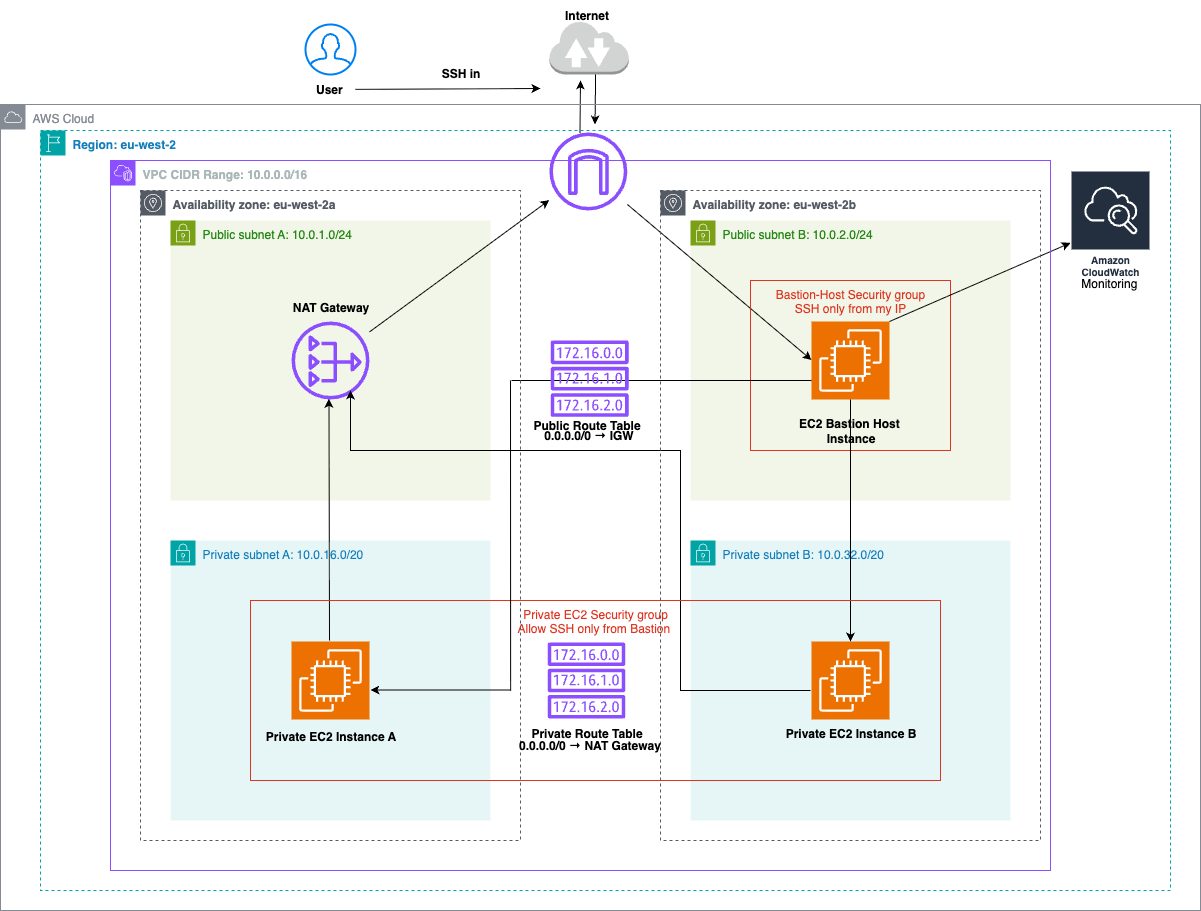

The diagram above was exported from draw.io. Its source (the exported page's mxGraphModel, read from the mxfile embedded in the PNG):
<mxGraphModel dx="1906" dy="1030" grid="1" gridSize="10" guides="1" tooltips="1" connect="1" arrows="1" fold="1" page="1" pageScale="1" pageWidth="1390" pageHeight="1100" math="0" shadow="0">
  <root>
    <mxCell id="0" />
    <mxCell id="1" parent="0" />
    <mxCell id="tQog9CEcp2zt7-U0pX9Q-1" value="Public subnet A: 10.0.1.0/24" style="points=[[0,0],[0.25,0],[0.5,0],[0.75,0],[1,0],[1,0.25],[1,0.5],[1,0.75],[1,1],[0.75,1],[0.5,1],[0.25,1],[0,1],[0,0.75],[0,0.5],[0,0.25]];outlineConnect=0;gradientColor=none;html=1;whiteSpace=wrap;fontSize=12;fontStyle=0;container=1;pointerEvents=0;collapsible=0;recursiveResize=0;shape=mxgraph.aws4.group;grIcon=mxgraph.aws4.group_security_group;grStroke=0;strokeColor=#7AA116;fillColor=#F2F6E8;verticalAlign=top;align=left;spacingLeft=30;fontColor=#248814;dashed=0;" vertex="1" parent="1">
      <mxGeometry x="240" y="320" width="320" height="280" as="geometry" />
    </mxCell>
    <mxCell id="i4G_eFn-8yY8eMRUWMJD-3" value="" style="sketch=0;outlineConnect=0;fontColor=#232F3E;gradientColor=none;fillColor=#8C4FFF;strokeColor=none;dashed=0;verticalLabelPosition=bottom;verticalAlign=top;align=center;html=1;fontSize=12;fontStyle=0;aspect=fixed;pointerEvents=1;shape=mxgraph.aws4.nat_gateway;" vertex="1" parent="tQog9CEcp2zt7-U0pX9Q-1">
      <mxGeometry x="121" y="101" width="78" height="78" as="geometry" />
    </mxCell>
    <mxCell id="i4G_eFn-8yY8eMRUWMJD-24" value="&lt;b&gt;NAT Gateway&lt;/b&gt;" style="text;html=1;align=center;verticalAlign=middle;resizable=0;points=[];autosize=1;strokeColor=none;fillColor=none;" vertex="1" parent="tQog9CEcp2zt7-U0pX9Q-1">
      <mxGeometry x="110" y="72" width="100" height="30" as="geometry" />
    </mxCell>
    <mxCell id="vSBUYfnfZIRVXCXtykWa-1" value="Public subnet B: 10.0.2.0/24" style="points=[[0,0],[0.25,0],[0.5,0],[0.75,0],[1,0],[1,0.25],[1,0.5],[1,0.75],[1,1],[0.75,1],[0.5,1],[0.25,1],[0,1],[0,0.75],[0,0.5],[0,0.25]];outlineConnect=0;gradientColor=none;html=1;whiteSpace=wrap;fontSize=12;fontStyle=0;container=1;pointerEvents=0;collapsible=0;recursiveResize=0;shape=mxgraph.aws4.group;grIcon=mxgraph.aws4.group_security_group;grStroke=0;strokeColor=#7AA116;fillColor=#F2F6E8;verticalAlign=top;align=left;spacingLeft=30;fontColor=#248814;dashed=0;" vertex="1" parent="1">
      <mxGeometry x="760" y="320" width="320" height="280" as="geometry" />
    </mxCell>
    <mxCell id="i4G_eFn-8yY8eMRUWMJD-4" value="" style="sketch=0;points=[[0,0,0],[0.25,0,0],[0.5,0,0],[0.75,0,0],[1,0,0],[0,1,0],[0.25,1,0],[0.5,1,0],[0.75,1,0],[1,1,0],[0,0.25,0],[0,0.5,0],[0,0.75,0],[1,0.25,0],[1,0.5,0],[1,0.75,0]];outlineConnect=0;fontColor=#232F3E;fillColor=#ED7100;strokeColor=#ffffff;dashed=0;verticalLabelPosition=bottom;verticalAlign=top;align=center;html=1;fontSize=12;fontStyle=0;aspect=fixed;shape=mxgraph.aws4.resourceIcon;resIcon=mxgraph.aws4.ec2;" vertex="1" parent="vSBUYfnfZIRVXCXtykWa-1">
      <mxGeometry x="121" y="101" width="78" height="78" as="geometry" />
    </mxCell>
    <mxCell id="i4G_eFn-8yY8eMRUWMJD-15" value="&lt;b&gt;EC2 Bastion Host&amp;nbsp;&lt;/b&gt;&lt;div&gt;&lt;b&gt;Instance&lt;/b&gt;&lt;/div&gt;" style="text;html=1;align=center;verticalAlign=middle;resizable=0;points=[];autosize=1;strokeColor=none;fillColor=none;" vertex="1" parent="vSBUYfnfZIRVXCXtykWa-1">
      <mxGeometry x="95" y="190" width="130" height="40" as="geometry" />
    </mxCell>
    <mxCell id="i4G_eFn-8yY8eMRUWMJD-19" value="" style="endArrow=classic;html=1;rounded=0;" edge="1" parent="vSBUYfnfZIRVXCXtykWa-1" source="i4G_eFn-8yY8eMRUWMJD-8">
      <mxGeometry width="50" height="50" relative="1" as="geometry">
        <mxPoint x="-20" y="140" as="sourcePoint" />
        <mxPoint x="121" y="139.5" as="targetPoint" />
      </mxGeometry>
    </mxCell>
    <mxCell id="i4G_eFn-8yY8eMRUWMJD-30" value="Bastion-Host Security group&lt;div&gt;SSH only from my IP&lt;/div&gt;" style="fillColor=none;strokeColor=#DD3522;verticalAlign=top;fontStyle=0;fontColor=#DD3522;whiteSpace=wrap;html=1;" vertex="1" parent="vSBUYfnfZIRVXCXtykWa-1">
      <mxGeometry x="60" y="60" width="200" height="170" as="geometry" />
    </mxCell>
    <mxCell id="i4G_eFn-8yY8eMRUWMJD-32" value="" style="endArrow=none;html=1;rounded=0;" edge="1" parent="vSBUYfnfZIRVXCXtykWa-1">
      <mxGeometry width="50" height="50" relative="1" as="geometry">
        <mxPoint x="-179" y="160" as="sourcePoint" />
        <mxPoint x="121" y="160" as="targetPoint" />
      </mxGeometry>
    </mxCell>
    <mxCell id="i4G_eFn-8yY8eMRUWMJD-36" value="" style="endArrow=classic;html=1;rounded=0;" edge="1" parent="vSBUYfnfZIRVXCXtykWa-1" target="i4G_eFn-8yY8eMRUWMJD-35">
      <mxGeometry width="50" height="50" relative="1" as="geometry">
        <mxPoint x="199" y="101" as="sourcePoint" />
        <mxPoint x="249" y="51" as="targetPoint" />
      </mxGeometry>
    </mxCell>
    <mxCell id="i4G_eFn-8yY8eMRUWMJD-1" value="Private subnet A: 10.0.16.0/20&lt;div&gt;&lt;br&gt;&lt;/div&gt;" style="points=[[0,0],[0.25,0],[0.5,0],[0.75,0],[1,0],[1,0.25],[1,0.5],[1,0.75],[1,1],[0.75,1],[0.5,1],[0.25,1],[0,1],[0,0.75],[0,0.5],[0,0.25]];outlineConnect=0;gradientColor=none;html=1;whiteSpace=wrap;fontSize=12;fontStyle=0;container=1;pointerEvents=0;collapsible=0;recursiveResize=0;shape=mxgraph.aws4.group;grIcon=mxgraph.aws4.group_security_group;grStroke=0;strokeColor=#00A4A6;fillColor=#E6F6F7;verticalAlign=top;align=left;spacingLeft=30;fontColor=#147EBA;dashed=0;" vertex="1" parent="1">
      <mxGeometry x="240" y="640" width="320" height="280" as="geometry" />
    </mxCell>
    <mxCell id="i4G_eFn-8yY8eMRUWMJD-6" value="" style="sketch=0;points=[[0,0,0],[0.25,0,0],[0.5,0,0],[0.75,0,0],[1,0,0],[0,1,0],[0.25,1,0],[0.5,1,0],[0.75,1,0],[1,1,0],[0,0.25,0],[0,0.5,0],[0,0.75,0],[1,0.25,0],[1,0.5,0],[1,0.75,0]];outlineConnect=0;fontColor=#232F3E;fillColor=#ED7100;strokeColor=#ffffff;dashed=0;verticalLabelPosition=bottom;verticalAlign=top;align=center;html=1;fontSize=12;fontStyle=0;aspect=fixed;shape=mxgraph.aws4.resourceIcon;resIcon=mxgraph.aws4.ec2;" vertex="1" parent="i4G_eFn-8yY8eMRUWMJD-1">
      <mxGeometry x="121" y="101" width="78" height="78" as="geometry" />
    </mxCell>
    <mxCell id="i4G_eFn-8yY8eMRUWMJD-13" value="&lt;br&gt;&lt;div&gt;&lt;b&gt;Private EC2 Instance A&lt;/b&gt;&lt;/div&gt;" style="text;html=1;align=center;verticalAlign=middle;resizable=0;points=[];autosize=1;strokeColor=none;fillColor=none;" vertex="1" parent="i4G_eFn-8yY8eMRUWMJD-1">
      <mxGeometry x="85" y="168" width="150" height="40" as="geometry" />
    </mxCell>
    <mxCell id="i4G_eFn-8yY8eMRUWMJD-23" value="" style="endArrow=classic;html=1;rounded=0;entryX=0.485;entryY=-0.024;entryDx=0;entryDy=0;entryPerimeter=0;" edge="1" parent="i4G_eFn-8yY8eMRUWMJD-1">
      <mxGeometry width="50" height="50" relative="1" as="geometry">
        <mxPoint x="159" y="100" as="sourcePoint" />
        <mxPoint x="158.5" y="-141.72000000000003" as="targetPoint" />
      </mxGeometry>
    </mxCell>
    <mxCell id="i4G_eFn-8yY8eMRUWMJD-2" value="Private subnet B: 10.0.32.0/20" style="points=[[0,0],[0.25,0],[0.5,0],[0.75,0],[1,0],[1,0.25],[1,0.5],[1,0.75],[1,1],[0.75,1],[0.5,1],[0.25,1],[0,1],[0,0.75],[0,0.5],[0,0.25]];outlineConnect=0;gradientColor=none;html=1;whiteSpace=wrap;fontSize=12;fontStyle=0;container=1;pointerEvents=0;collapsible=0;recursiveResize=0;shape=mxgraph.aws4.group;grIcon=mxgraph.aws4.group_security_group;grStroke=0;strokeColor=#00A4A6;fillColor=#E6F6F7;verticalAlign=top;align=left;spacingLeft=30;fontColor=#147EBA;dashed=0;" vertex="1" parent="1">
      <mxGeometry x="760" y="640" width="320" height="280" as="geometry" />
    </mxCell>
    <mxCell id="i4G_eFn-8yY8eMRUWMJD-5" value="" style="sketch=0;points=[[0,0,0],[0.25,0,0],[0.5,0,0],[0.75,0,0],[1,0,0],[0,1,0],[0.25,1,0],[0.5,1,0],[0.75,1,0],[1,1,0],[0,0.25,0],[0,0.5,0],[0,0.75,0],[1,0.25,0],[1,0.5,0],[1,0.75,0]];outlineConnect=0;fontColor=#232F3E;fillColor=#ED7100;strokeColor=#ffffff;dashed=0;verticalLabelPosition=bottom;verticalAlign=top;align=center;html=1;fontSize=12;fontStyle=0;aspect=fixed;shape=mxgraph.aws4.resourceIcon;resIcon=mxgraph.aws4.ec2;" vertex="1" parent="i4G_eFn-8yY8eMRUWMJD-2">
      <mxGeometry x="121" y="101" width="78" height="78" as="geometry" />
    </mxCell>
    <mxCell id="i4G_eFn-8yY8eMRUWMJD-14" value="&lt;b&gt;Private EC2 Instance B&lt;/b&gt;" style="text;html=1;align=center;verticalAlign=middle;resizable=0;points=[];autosize=1;strokeColor=none;fillColor=none;" vertex="1" parent="i4G_eFn-8yY8eMRUWMJD-2">
      <mxGeometry x="85" y="178" width="150" height="30" as="geometry" />
    </mxCell>
    <mxCell id="i4G_eFn-8yY8eMRUWMJD-9" value="" style="sketch=0;outlineConnect=0;fontColor=#232F3E;gradientColor=none;fillColor=#8C4FFF;strokeColor=none;dashed=0;verticalLabelPosition=bottom;verticalAlign=top;align=center;html=1;fontSize=12;fontStyle=0;aspect=fixed;pointerEvents=1;shape=mxgraph.aws4.route_table;" vertex="1" parent="1">
      <mxGeometry x="620" y="440" width="78.36" height="76.35" as="geometry" />
    </mxCell>
    <mxCell id="i4G_eFn-8yY8eMRUWMJD-10" value="" style="sketch=0;outlineConnect=0;fontColor=#232F3E;gradientColor=none;fillColor=#8C4FFF;strokeColor=none;dashed=0;verticalLabelPosition=bottom;verticalAlign=top;align=center;html=1;fontSize=12;fontStyle=0;aspect=fixed;pointerEvents=1;shape=mxgraph.aws4.route_table;" vertex="1" parent="1">
      <mxGeometry x="617" y="742" width="78" height="76" as="geometry" />
    </mxCell>
    <mxCell id="i4G_eFn-8yY8eMRUWMJD-11" value="&lt;b&gt;Public Route Table&lt;/b&gt;" style="text;html=1;align=center;verticalAlign=middle;resizable=0;points=[];autosize=1;strokeColor=none;fillColor=none;" vertex="1" parent="1">
      <mxGeometry x="591" y="510" width="130" height="30" as="geometry" />
    </mxCell>
    <mxCell id="i4G_eFn-8yY8eMRUWMJD-12" value="&lt;b&gt;Private Route Table&lt;/b&gt;" style="text;html=1;align=center;verticalAlign=middle;resizable=0;points=[];autosize=1;strokeColor=none;fillColor=none;" vertex="1" parent="1">
      <mxGeometry x="591" y="818" width="130" height="30" as="geometry" />
    </mxCell>
    <mxCell id="i4G_eFn-8yY8eMRUWMJD-18" value="" style="outlineConnect=0;dashed=0;verticalLabelPosition=bottom;verticalAlign=top;align=center;html=1;shape=mxgraph.aws3.internet_2;fillColor=#D2D3D3;gradientColor=none;" vertex="1" parent="1">
      <mxGeometry x="618.86" y="120" width="79.5" height="54" as="geometry" />
    </mxCell>
    <mxCell id="i4G_eFn-8yY8eMRUWMJD-25" value="" style="endArrow=classic;html=1;rounded=0;" edge="1" parent="1" source="i4G_eFn-8yY8eMRUWMJD-3" target="i4G_eFn-8yY8eMRUWMJD-8">
      <mxGeometry width="50" height="50" relative="1" as="geometry">
        <mxPoint x="600" y="408" as="sourcePoint" />
        <mxPoint x="650" y="358" as="targetPoint" />
        <Array as="points" />
      </mxGeometry>
    </mxCell>
    <mxCell id="i4G_eFn-8yY8eMRUWMJD-26" value="" style="endArrow=classic;html=1;rounded=0;" edge="1" parent="1">
      <mxGeometry width="50" height="50" relative="1" as="geometry">
        <mxPoint x="880" y="790" as="sourcePoint" />
        <mxPoint x="420" y="489.9987096774193" as="targetPoint" />
        <Array as="points">
          <mxPoint x="880" y="790" />
          <mxPoint x="750" y="790" />
          <mxPoint x="750" y="730" />
          <mxPoint x="750" y="660" />
          <mxPoint x="750" y="550" />
          <mxPoint x="420" y="550" />
        </Array>
      </mxGeometry>
    </mxCell>
    <mxCell id="i4G_eFn-8yY8eMRUWMJD-28" value="" style="endArrow=classic;html=1;rounded=0;exitX=0.5;exitY=1;exitDx=0;exitDy=0;exitPerimeter=0;entryX=0.5;entryY=0;entryDx=0;entryDy=0;entryPerimeter=0;" edge="1" parent="1" source="i4G_eFn-8yY8eMRUWMJD-4" target="i4G_eFn-8yY8eMRUWMJD-5">
      <mxGeometry width="50" height="50" relative="1" as="geometry">
        <mxPoint x="919.5" y="520" as="sourcePoint" />
        <mxPoint x="919.5" y="710" as="targetPoint" />
      </mxGeometry>
    </mxCell>
    <mxCell id="i4G_eFn-8yY8eMRUWMJD-31" value="Private EC2 Security group&lt;div&gt;Allow SSH only from Bastion&amp;nbsp;&lt;/div&gt;" style="fillColor=none;strokeColor=#DD3522;verticalAlign=top;fontStyle=0;fontColor=#DD3522;whiteSpace=wrap;html=1;" vertex="1" parent="1">
      <mxGeometry x="320" y="700" width="690" height="180" as="geometry" />
    </mxCell>
    <mxCell id="i4G_eFn-8yY8eMRUWMJD-33" value="" style="endArrow=none;html=1;rounded=0;exitX=0.377;exitY=0.5;exitDx=0;exitDy=0;exitPerimeter=0;" edge="1" parent="1" source="i4G_eFn-8yY8eMRUWMJD-31">
      <mxGeometry width="50" height="50" relative="1" as="geometry">
        <mxPoint x="580" y="650" as="sourcePoint" />
        <mxPoint x="580" y="480" as="targetPoint" />
      </mxGeometry>
    </mxCell>
    <mxCell id="i4G_eFn-8yY8eMRUWMJD-34" value="" style="endArrow=classic;html=1;rounded=0;" edge="1" parent="1">
      <mxGeometry width="50" height="50" relative="1" as="geometry">
        <mxPoint x="580" y="789.5" as="sourcePoint" />
        <mxPoint x="440" y="789.5" as="targetPoint" />
      </mxGeometry>
    </mxCell>
    <mxCell id="i4G_eFn-8yY8eMRUWMJD-35" value="Amazon CloudWatch" style="sketch=0;outlineConnect=0;fontColor=#232F3E;gradientColor=none;strokeColor=#ffffff;fillColor=#232F3E;dashed=0;verticalLabelPosition=middle;verticalAlign=bottom;align=center;html=1;whiteSpace=wrap;fontSize=10;fontStyle=1;spacing=3;shape=mxgraph.aws4.productIcon;prIcon=mxgraph.aws4.cloudwatch;" vertex="1" parent="1">
      <mxGeometry x="1140" y="270" width="80" height="110" as="geometry" />
    </mxCell>
    <mxCell id="i4G_eFn-8yY8eMRUWMJD-39" value="" style="endArrow=classic;html=1;rounded=0;" edge="1" parent="1">
      <mxGeometry width="50" height="50" relative="1" as="geometry">
        <mxPoint x="665" y="174" as="sourcePoint" />
        <mxPoint x="664.5" y="224" as="targetPoint" />
        <Array as="points">
          <mxPoint x="665" y="184" />
        </Array>
      </mxGeometry>
    </mxCell>
    <mxCell id="i4G_eFn-8yY8eMRUWMJD-40" value="" style="html=1;verticalLabelPosition=bottom;align=center;labelBackgroundColor=#ffffff;verticalAlign=top;strokeWidth=2;strokeColor=#0080F0;shadow=0;dashed=0;shape=mxgraph.ios7.icons.user;" vertex="1" parent="1">
      <mxGeometry x="375" y="124" width="50" height="50" as="geometry" />
    </mxCell>
    <mxCell id="i4G_eFn-8yY8eMRUWMJD-41" value="&lt;b&gt;User&lt;/b&gt;&amp;nbsp;" style="text;html=1;align=center;verticalAlign=middle;resizable=0;points=[];autosize=1;strokeColor=none;fillColor=none;" vertex="1" parent="1">
      <mxGeometry x="375" y="174" width="50" height="30" as="geometry" />
    </mxCell>
    <mxCell id="i4G_eFn-8yY8eMRUWMJD-42" value="" style="endArrow=classic;html=1;rounded=0;" edge="1" parent="1" source="i4G_eFn-8yY8eMRUWMJD-41">
      <mxGeometry width="50" height="50" relative="1" as="geometry">
        <mxPoint x="450" y="188" as="sourcePoint" />
        <mxPoint x="610" y="188" as="targetPoint" />
      </mxGeometry>
    </mxCell>
    <mxCell id="i4G_eFn-8yY8eMRUWMJD-43" value="&lt;b&gt;SSH in&lt;/b&gt;" style="text;html=1;align=center;verticalAlign=middle;resizable=0;points=[];autosize=1;strokeColor=none;fillColor=none;" vertex="1" parent="1">
      <mxGeometry x="500" y="158" width="60" height="30" as="geometry" />
    </mxCell>
    <mxCell id="i4G_eFn-8yY8eMRUWMJD-44" value="&lt;b&gt;Internet&lt;/b&gt;" style="text;html=1;align=center;verticalAlign=middle;resizable=0;points=[];autosize=1;strokeColor=none;fillColor=none;" vertex="1" parent="1">
      <mxGeometry x="621" y="100" width="70" height="30" as="geometry" />
    </mxCell>
    <mxCell id="i4G_eFn-8yY8eMRUWMJD-45" value="&lt;b&gt;Availability zone: eu-west-2a&lt;/b&gt;" style="sketch=0;outlineConnect=0;gradientColor=none;html=1;whiteSpace=wrap;fontSize=12;fontStyle=0;shape=mxgraph.aws4.group;grIcon=mxgraph.aws4.group_availability_zone;strokeColor=#545B64;fillColor=none;verticalAlign=top;align=left;spacingLeft=30;fontColor=#545B64;dashed=1;" vertex="1" parent="1">
      <mxGeometry x="210" y="290" width="380" height="650" as="geometry" />
    </mxCell>
    <mxCell id="i4G_eFn-8yY8eMRUWMJD-47" value="&lt;b&gt;VPC CIDR Range: 10.0.0.0/16&lt;/b&gt;" style="points=[[0,0],[0.25,0],[0.5,0],[0.75,0],[1,0],[1,0.25],[1,0.5],[1,0.75],[1,1],[0.75,1],[0.5,1],[0.25,1],[0,1],[0,0.75],[0,0.5],[0,0.25]];outlineConnect=0;gradientColor=none;html=1;whiteSpace=wrap;fontSize=12;fontStyle=0;container=1;pointerEvents=0;collapsible=0;recursiveResize=0;shape=mxgraph.aws4.group;grIcon=mxgraph.aws4.group_vpc2;strokeColor=#8C4FFF;fillColor=none;verticalAlign=top;align=left;spacingLeft=30;fontColor=#AAB7B8;dashed=0;" vertex="1" parent="1">
      <mxGeometry x="180" y="260" width="940" height="710" as="geometry" />
    </mxCell>
    <mxCell id="i4G_eFn-8yY8eMRUWMJD-46" value="&lt;b&gt;Availability zone: eu-west-2b&lt;/b&gt;" style="sketch=0;outlineConnect=0;gradientColor=none;html=1;whiteSpace=wrap;fontSize=12;fontStyle=0;shape=mxgraph.aws4.group;grIcon=mxgraph.aws4.group_availability_zone;strokeColor=#545B64;fillColor=none;verticalAlign=top;align=left;spacingLeft=30;fontColor=#545B64;dashed=1;" vertex="1" parent="i4G_eFn-8yY8eMRUWMJD-47">
      <mxGeometry x="550" y="30" width="380" height="650" as="geometry" />
    </mxCell>
    <mxCell id="i4G_eFn-8yY8eMRUWMJD-8" value="" style="sketch=0;outlineConnect=0;fontColor=#232F3E;gradientColor=none;fillColor=#8C4FFF;strokeColor=none;dashed=0;verticalLabelPosition=bottom;verticalAlign=top;align=center;html=1;fontSize=12;fontStyle=0;aspect=fixed;pointerEvents=1;shape=mxgraph.aws4.internet_gateway;" vertex="1" parent="1">
      <mxGeometry x="618.86" y="232" width="78" height="78" as="geometry" />
    </mxCell>
    <mxCell id="i4G_eFn-8yY8eMRUWMJD-49" value="" style="endArrow=classic;html=1;rounded=0;" edge="1" parent="1">
      <mxGeometry width="50" height="50" relative="1" as="geometry">
        <mxPoint x="649.5" y="232" as="sourcePoint" />
        <mxPoint x="650" y="180" as="targetPoint" />
      </mxGeometry>
    </mxCell>
    <mxCell id="i4G_eFn-8yY8eMRUWMJD-50" value="&lt;b&gt;Region: eu-west-2&lt;/b&gt;&lt;div&gt;&lt;br&gt;&lt;/div&gt;" style="points=[[0,0],[0.25,0],[0.5,0],[0.75,0],[1,0],[1,0.25],[1,0.5],[1,0.75],[1,1],[0.75,1],[0.5,1],[0.25,1],[0,1],[0,0.75],[0,0.5],[0,0.25]];outlineConnect=0;gradientColor=none;html=1;whiteSpace=wrap;fontSize=12;fontStyle=0;container=1;pointerEvents=0;collapsible=0;recursiveResize=0;shape=mxgraph.aws4.group;grIcon=mxgraph.aws4.group_region;strokeColor=#00A4A6;fillColor=none;verticalAlign=top;align=left;spacingLeft=30;fontColor=#147EBA;dashed=1;" vertex="1" parent="1">
      <mxGeometry x="110" y="230" width="1130" height="760" as="geometry" />
    </mxCell>
    <mxCell id="i4G_eFn-8yY8eMRUWMJD-52" value="AWS Cloud" style="sketch=0;outlineConnect=0;gradientColor=none;html=1;whiteSpace=wrap;fontSize=12;fontStyle=0;shape=mxgraph.aws4.group;grIcon=mxgraph.aws4.group_aws_cloud;strokeColor=#858B94;fillColor=none;verticalAlign=top;align=left;spacingLeft=30;fontColor=#858B94;dashed=0;" vertex="1" parent="1">
      <mxGeometry x="70" y="204" width="1200" height="806" as="geometry" />
    </mxCell>
    <mxCell id="i4G_eFn-8yY8eMRUWMJD-53" value="&lt;b&gt;0.0.0.0/0 → IGW&lt;/b&gt;" style="text;html=1;align=center;verticalAlign=middle;resizable=0;points=[];autosize=1;strokeColor=none;fillColor=none;" vertex="1" parent="1">
      <mxGeometry x="602.86" y="520" width="110" height="30" as="geometry" />
    </mxCell>
    <mxCell id="i4G_eFn-8yY8eMRUWMJD-54" value="Monitoring&amp;nbsp;" style="text;html=1;align=center;verticalAlign=middle;resizable=0;points=[];autosize=1;strokeColor=none;fillColor=none;" vertex="1" parent="1">
      <mxGeometry x="1140" y="368" width="80" height="30" as="geometry" />
    </mxCell>
    <mxCell id="i4G_eFn-8yY8eMRUWMJD-55" value="&lt;b&gt;0.0.0.0/0 → NAT Gateway&lt;/b&gt;" style="text;html=1;align=center;verticalAlign=middle;resizable=0;points=[];autosize=1;strokeColor=none;fillColor=none;" vertex="1" parent="1">
      <mxGeometry x="574.1800000000001" y="830" width="170" height="30" as="geometry" />
    </mxCell>
  </root>
</mxGraphModel>